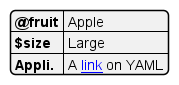

The diagram above was rendered by PlantUML. Its source (embedded in the PNG):
@startyaml
@fruit: Apple
$size: Large
Appli.: A [[http://plantuml.com link]] on YAML
@endyaml